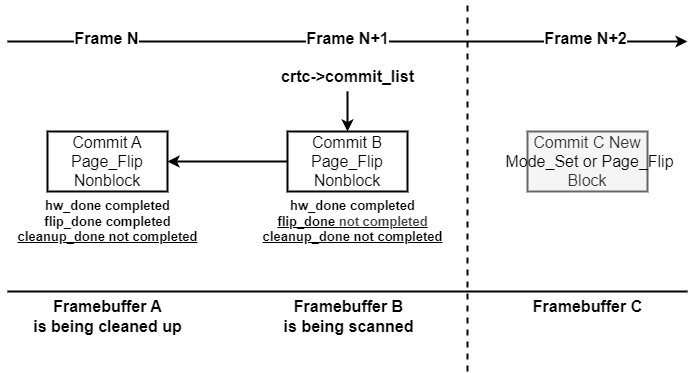

The diagram above was exported from draw.io. Its source (the exported page's mxGraphModel, read from the mxfile embedded in the PNG):
<mxGraphModel dx="225" dy="183" grid="1" gridSize="10" guides="1" tooltips="1" connect="1" arrows="1" fold="1" page="1" pageScale="1" pageWidth="850" pageHeight="1100" background="#ffffff" math="0" shadow="0">
  <root>
    <mxCell id="0" />
    <mxCell id="1" parent="0" />
    <mxCell id="2" value="&lt;font style=&quot;font-size: 16px;&quot;&gt;Commit A&lt;/font&gt;&lt;div&gt;&lt;span style=&quot;font-size: 16px;&quot;&gt;Page_Flip&lt;br&gt;&lt;/span&gt;&lt;div&gt;&lt;font style=&quot;font-size: 16px;&quot;&gt;Nonblock&lt;/font&gt;&lt;/div&gt;&lt;/div&gt;" style="rounded=0;whiteSpace=wrap;html=1;strokeWidth=2;" parent="1" vertex="1">
      <mxGeometry x="120" y="320" width="120" height="60" as="geometry" />
    </mxCell>
    <mxCell id="11" style="edgeStyle=none;html=1;exitX=0;exitY=0.5;exitDx=0;exitDy=0;strokeWidth=2;" parent="1" source="3" target="2" edge="1">
      <mxGeometry relative="1" as="geometry" />
    </mxCell>
    <mxCell id="3" value="&lt;font style=&quot;font-size: 16px;&quot;&gt;Commit B&lt;/font&gt;&lt;div&gt;&lt;span style=&quot;font-size: 16px;&quot;&gt;Page_Flip&lt;/span&gt;&lt;/div&gt;&lt;div&gt;&lt;div&gt;&lt;font style=&quot;font-size: 16px;&quot;&gt;N&lt;/font&gt;&lt;span style=&quot;font-size: 16px; background-color: transparent;&quot;&gt;onblock&lt;/span&gt;&lt;/div&gt;&lt;/div&gt;" style="rounded=0;whiteSpace=wrap;html=1;strokeWidth=2;" parent="1" vertex="1">
      <mxGeometry x="360" y="320" width="120" height="60" as="geometry" />
    </mxCell>
    <mxCell id="4" value="&lt;font style=&quot;font-size: 16px;&quot;&gt;Commit C&amp;nbsp;&lt;/font&gt;&lt;span style=&quot;font-size: 16px; background-color: transparent;&quot;&gt;New&lt;/span&gt;&lt;div&gt;&lt;span style=&quot;font-size: 16px;&quot;&gt;&lt;br&gt;&lt;/span&gt;&lt;div&gt;&lt;span style=&quot;font-size: 16px; background-color: transparent;&quot;&gt;Block&lt;/span&gt;&lt;/div&gt;&lt;/div&gt;" style="rounded=0;whiteSpace=wrap;html=1;fillColor=#f5f5f5;fontColor=#333333;strokeColor=#666666;strokeWidth=2;" parent="1" vertex="1">
      <mxGeometry x="600" y="320" width="120" height="60" as="geometry" />
    </mxCell>
    <mxCell id="5" value="" style="endArrow=none;html=1;strokeWidth=2;" parent="1" edge="1">
      <mxGeometry width="50" height="50" relative="1" as="geometry">
        <mxPoint x="80" y="480" as="sourcePoint" />
        <mxPoint x="760" y="480" as="targetPoint" />
      </mxGeometry>
    </mxCell>
    <mxCell id="6" value="&lt;b&gt;&lt;font style=&quot;font-size: 13px;&quot;&gt;hw_done completed&lt;/font&gt;&lt;/b&gt;&lt;div&gt;&lt;b&gt;&lt;font style=&quot;font-size: 13px;&quot;&gt;flip_done completed&lt;/font&gt;&lt;/b&gt;&lt;/div&gt;&lt;div&gt;&lt;b&gt;&lt;font style=&quot;font-size: 13px;&quot;&gt;&lt;u&gt;cleanup_done not completed&lt;/u&gt;&lt;/font&gt;&lt;/b&gt;&lt;/div&gt;" style="text;html=1;align=center;verticalAlign=middle;resizable=0;points=[];autosize=1;strokeColor=none;fillColor=none;" parent="1" vertex="1">
      <mxGeometry x="80" y="380" width="200" height="60" as="geometry" />
    </mxCell>
    <mxCell id="7" value="&lt;b&gt;&lt;font style=&quot;font-size: 13px;&quot;&gt;hw_done completed&lt;/font&gt;&lt;/b&gt;&lt;div&gt;&lt;u&gt;&lt;b&gt;&lt;font style=&quot;font-size: 13px;&quot;&gt;flip_done&amp;nbsp;&lt;/font&gt;&lt;/b&gt;&lt;b style=&quot;background-color: transparent; color: rgb(63, 63, 63); scrollbar-color: light-dark(#e2e2e2, #4b4b4b)&lt;br/&gt;&#09;&#09;&#09;&#09;&#09;light-dark(#fbfbfb, var(--dark-panel-color));&quot;&gt;&lt;font style=&quot;scrollbar-color: light-dark(#e2e2e2, #4b4b4b)&lt;br/&gt;&#09;&#09;&#09;&#09;&#09;light-dark(#fbfbfb, var(--dark-panel-color)); font-size: 13px;&quot;&gt;not completed&lt;/font&gt;&lt;/b&gt;&lt;/u&gt;&lt;/div&gt;&lt;div&gt;&lt;b&gt;&lt;font style=&quot;font-size: 13px;&quot;&gt;&lt;u&gt;cleanup_done not completed&lt;/u&gt;&lt;/font&gt;&lt;/b&gt;&lt;/div&gt;" style="text;html=1;align=center;verticalAlign=middle;resizable=0;points=[];autosize=1;strokeColor=none;fillColor=none;" parent="1" vertex="1">
      <mxGeometry x="325" y="380" width="200" height="60" as="geometry" />
    </mxCell>
    <mxCell id="9" value="" style="edgeStyle=none;html=1;strokeWidth=2;" parent="1" source="8" target="3" edge="1">
      <mxGeometry relative="1" as="geometry" />
    </mxCell>
    <mxCell id="8" value="&lt;font style=&quot;font-size: 16px;&quot;&gt;&lt;b&gt;crtc-&amp;gt;commit_list&lt;/b&gt;&lt;/font&gt;" style="text;html=1;align=center;verticalAlign=middle;resizable=0;points=[];autosize=1;strokeColor=none;fillColor=none;" parent="1" vertex="1">
      <mxGeometry x="340" y="250" width="160" height="30" as="geometry" />
    </mxCell>
    <mxCell id="12" value="" style="endArrow=none;dashed=1;html=1;strokeWidth=2;" parent="1" edge="1">
      <mxGeometry width="50" height="50" relative="1" as="geometry">
        <mxPoint x="540" y="560" as="sourcePoint" />
        <mxPoint x="540" y="190" as="targetPoint" />
      </mxGeometry>
    </mxCell>
    <mxCell id="13" value="&lt;font style=&quot;font-size: 16px;&quot;&gt;&lt;b&gt;Framebuffer A&lt;/b&gt;&lt;/font&gt;&lt;div&gt;&lt;span style=&quot;font-size: 16px;&quot;&gt;&lt;b&gt;is being cleaned up&lt;/b&gt;&lt;/span&gt;&lt;/div&gt;" style="text;html=1;align=center;verticalAlign=middle;resizable=0;points=[];autosize=1;strokeColor=none;fillColor=none;" parent="1" vertex="1">
      <mxGeometry x="95" y="480" width="170" height="50" as="geometry" />
    </mxCell>
    <mxCell id="14" value="&lt;font style=&quot;font-size: 16px;&quot;&gt;&lt;b&gt;Framebuffer B&lt;/b&gt;&lt;/font&gt;&lt;div&gt;&lt;font style=&quot;font-size: 16px;&quot;&gt;&lt;b&gt;is being scanned&lt;/b&gt;&lt;/font&gt;&lt;/div&gt;" style="text;html=1;align=center;verticalAlign=middle;resizable=0;points=[];autosize=1;strokeColor=none;fillColor=none;" parent="1" vertex="1">
      <mxGeometry x="346" y="480" width="150" height="50" as="geometry" />
    </mxCell>
    <mxCell id="15" value="&lt;font style=&quot;font-size: 16px;&quot;&gt;&lt;b&gt;Framebuffer C&lt;/b&gt;&lt;/font&gt;" style="text;html=1;align=center;verticalAlign=middle;resizable=0;points=[];autosize=1;strokeColor=none;fillColor=none;" parent="1" vertex="1">
      <mxGeometry x="595" y="480" width="130" height="30" as="geometry" />
    </mxCell>
    <mxCell id="16" value="" style="endArrow=classic;html=1;strokeWidth=2;" parent="1" edge="1">
      <mxGeometry width="50" height="50" relative="1" as="geometry">
        <mxPoint x="80" y="230" as="sourcePoint" />
        <mxPoint x="760" y="230" as="targetPoint" />
      </mxGeometry>
    </mxCell>
    <mxCell id="18" value="&lt;font style=&quot;font-size: 16px;&quot;&gt;&lt;b&gt;Frame N&lt;/b&gt;&lt;/font&gt;" style="edgeLabel;html=1;align=center;verticalAlign=middle;resizable=0;points=[];" parent="16" vertex="1" connectable="0">
      <mxGeometry x="-0.7265" y="-1" relative="1" as="geometry">
        <mxPoint x="6" y="-4" as="offset" />
      </mxGeometry>
    </mxCell>
    <mxCell id="19" value="&lt;b&gt;&lt;font style=&quot;font-size: 16px;&quot;&gt;Frame N+1&lt;/font&gt;&lt;/b&gt;" style="edgeLabel;html=1;align=center;verticalAlign=middle;resizable=0;points=[];" parent="16" vertex="1" connectable="0">
      <mxGeometry x="-0.0441" y="3" relative="1" as="geometry">
        <mxPoint x="15" as="offset" />
      </mxGeometry>
    </mxCell>
    <mxCell id="20" value="&lt;font style=&quot;font-size: 16px;&quot;&gt;&lt;b&gt;Frame N+2&lt;/b&gt;&lt;/font&gt;" style="edgeLabel;html=1;align=center;verticalAlign=middle;resizable=0;points=[];" parent="16" vertex="1" connectable="0">
      <mxGeometry x="0.6735" y="1" relative="1" as="geometry">
        <mxPoint x="9" y="-2" as="offset" />
      </mxGeometry>
    </mxCell>
    <mxCell id="21" value="&lt;font style=&quot;font-size: 16px;&quot;&gt;Mode_Set or Page_Flip&lt;/font&gt;" style="text;html=1;align=center;verticalAlign=middle;resizable=0;points=[];autosize=1;strokeColor=none;fillColor=none;" vertex="1" parent="1">
      <mxGeometry x="567" y="335" width="190" height="30" as="geometry" />
    </mxCell>
  </root>
</mxGraphModel>